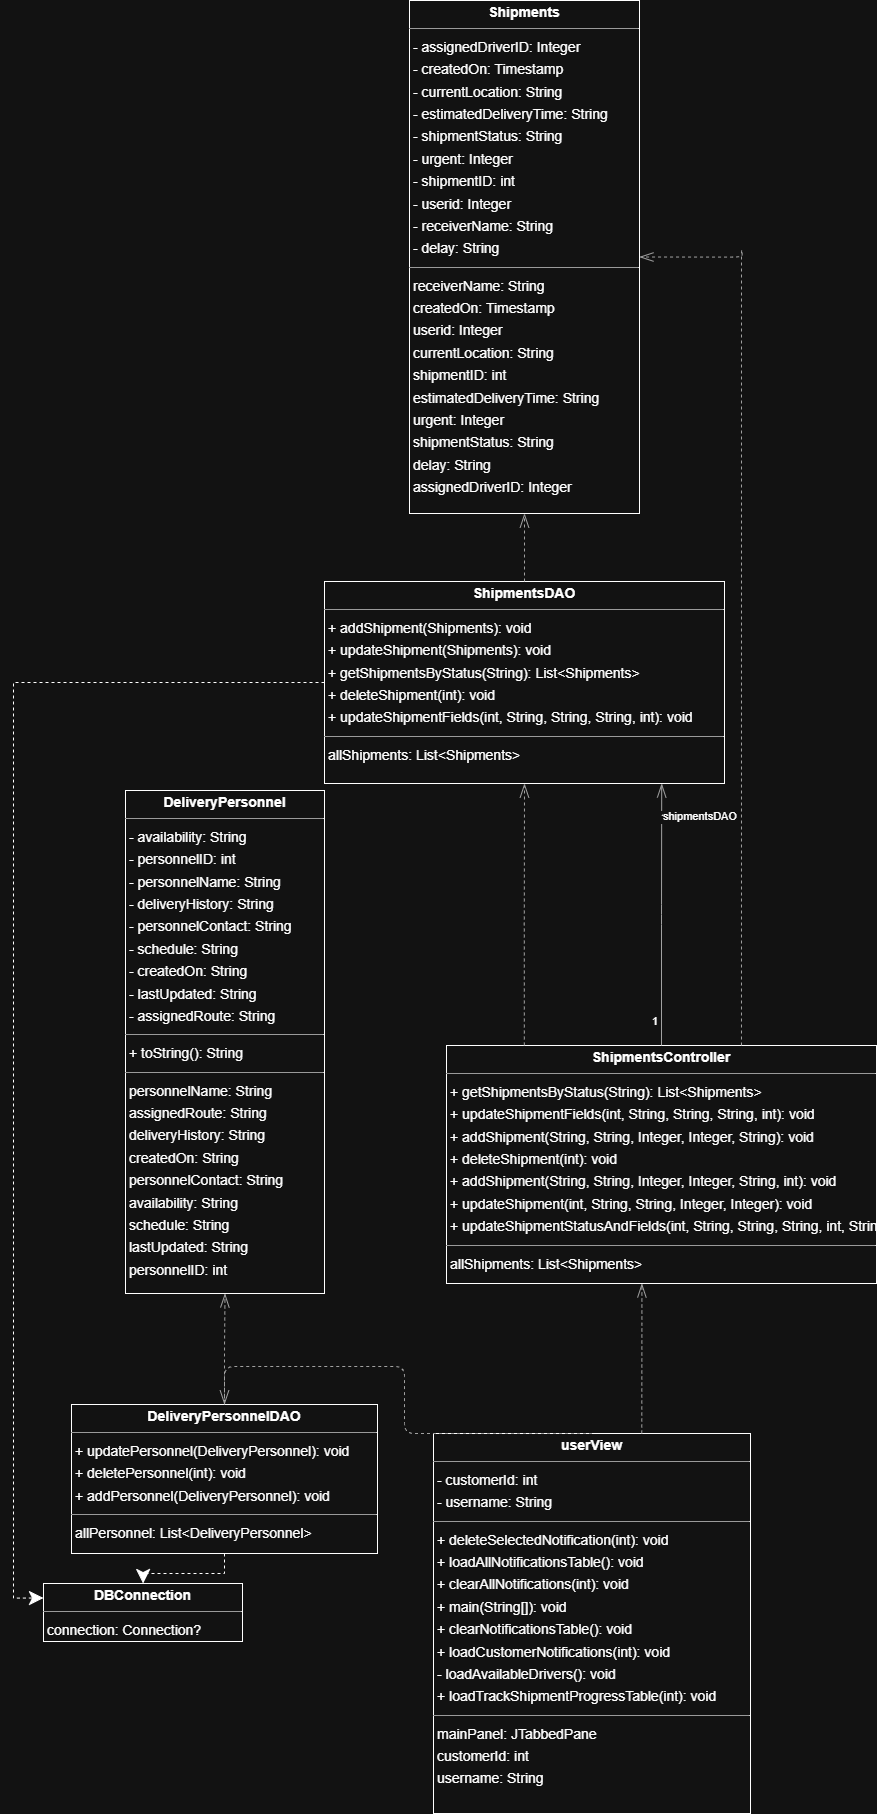

The diagram above was exported from draw.io. Its source (the exported page's mxGraphModel, read from the mxfile embedded in the PNG):
<mxGraphModel dx="2292" dy="1538" grid="1" gridSize="10" guides="1" tooltips="1" connect="1" arrows="1" fold="1" page="0" pageScale="1" pageWidth="1200" pageHeight="1920" background="none" math="0" shadow="0">
  <root>
    <mxCell id="0" />
    <mxCell id="1" parent="0" />
    <mxCell id="node6" value="&lt;p style=&quot;margin:0px;margin-top:4px;text-align:center;&quot;&gt;&lt;b&gt;DBConnection&lt;/b&gt;&lt;/p&gt;&lt;hr size=&quot;1&quot;/&gt;&lt;p style=&quot;margin:0 0 0 4px;line-height:1.6;&quot;&gt; connection: Connection?&lt;/p&gt;" style="verticalAlign=top;align=left;overflow=fill;fontSize=14;fontFamily=Helvetica;html=1;rounded=0;shadow=0;comic=0;labelBackgroundColor=none;strokeWidth=1;" parent="1" vertex="1">
      <mxGeometry x="-140" y="1570" width="199" height="58" as="geometry" />
    </mxCell>
    <mxCell id="node1" value="&lt;p style=&quot;margin:0px;margin-top:4px;text-align:center;&quot;&gt;&lt;b&gt;DeliveryPersonnel&lt;/b&gt;&lt;/p&gt;&lt;hr size=&quot;1&quot;/&gt;&lt;p style=&quot;margin:0 0 0 4px;line-height:1.6;&quot;&gt;- availability: String&lt;br/&gt;- personnelID: int&lt;br/&gt;- personnelName: String&lt;br/&gt;- deliveryHistory: String&lt;br/&gt;- personnelContact: String&lt;br/&gt;- schedule: String&lt;br/&gt;- createdOn: String&lt;br/&gt;- lastUpdated: String&lt;br/&gt;- assignedRoute: String&lt;/p&gt;&lt;hr size=&quot;1&quot;/&gt;&lt;p style=&quot;margin:0 0 0 4px;line-height:1.6;&quot;&gt;+ toString(): String&lt;/p&gt;&lt;hr size=&quot;1&quot;/&gt;&lt;p style=&quot;margin:0 0 0 4px;line-height:1.6;&quot;&gt; personnelName: String&lt;br/&gt; assignedRoute: String&lt;br/&gt; deliveryHistory: String&lt;br/&gt; createdOn: String&lt;br/&gt; personnelContact: String&lt;br/&gt; availability: String&lt;br/&gt; schedule: String&lt;br/&gt; lastUpdated: String&lt;br/&gt; personnelID: int&lt;/p&gt;" style="verticalAlign=top;align=left;overflow=fill;fontSize=14;fontFamily=Helvetica;html=1;rounded=0;shadow=0;comic=0;labelBackgroundColor=none;strokeWidth=1;" parent="1" vertex="1">
      <mxGeometry x="-58" y="777" width="199" height="503" as="geometry" />
    </mxCell>
    <mxCell id="LFZ94np7WHthx65oKEmL-2" style="edgeStyle=orthogonalEdgeStyle;rounded=0;orthogonalLoop=1;jettySize=auto;html=1;dashed=1;endSize=12;" edge="1" parent="1" source="node4" target="node6">
      <mxGeometry relative="1" as="geometry" />
    </mxCell>
    <mxCell id="node4" value="&lt;p style=&quot;margin:0px;margin-top:4px;text-align:center;&quot;&gt;&lt;b&gt;DeliveryPersonnelDAO&lt;/b&gt;&lt;/p&gt;&lt;hr size=&quot;1&quot;/&gt;&lt;p style=&quot;margin:0 0 0 4px;line-height:1.6;&quot;&gt;+ updatePersonnel(DeliveryPersonnel): void&lt;br/&gt;+ deletePersonnel(int): void&lt;br/&gt;+ addPersonnel(DeliveryPersonnel): void&lt;/p&gt;&lt;hr size=&quot;1&quot;/&gt;&lt;p style=&quot;margin:0 0 0 4px;line-height:1.6;&quot;&gt; allPersonnel: List&amp;lt;DeliveryPersonnel&amp;gt;&lt;/p&gt;" style="verticalAlign=top;align=left;overflow=fill;fontSize=14;fontFamily=Helvetica;html=1;rounded=0;shadow=0;comic=0;labelBackgroundColor=none;strokeWidth=1;" parent="1" vertex="1">
      <mxGeometry x="-112" y="1391" width="306" height="149" as="geometry" />
    </mxCell>
    <mxCell id="node5" value="&lt;p style=&quot;margin:0px;margin-top:4px;text-align:center;&quot;&gt;&lt;b&gt;Shipments&lt;/b&gt;&lt;/p&gt;&lt;hr size=&quot;1&quot;/&gt;&lt;p style=&quot;margin:0 0 0 4px;line-height:1.6;&quot;&gt;- assignedDriverID: Integer&lt;br/&gt;- createdOn: Timestamp&lt;br/&gt;- currentLocation: String&lt;br/&gt;- estimatedDeliveryTime: String&lt;br/&gt;- shipmentStatus: String&lt;br/&gt;- urgent: Integer&lt;br/&gt;- shipmentID: int&lt;br/&gt;- userid: Integer&lt;br/&gt;- receiverName: String&lt;br/&gt;- delay: String&lt;/p&gt;&lt;hr size=&quot;1&quot;/&gt;&lt;p style=&quot;margin:0 0 0 4px;line-height:1.6;&quot;&gt; receiverName: String&lt;br/&gt; createdOn: Timestamp&lt;br/&gt; userid: Integer&lt;br/&gt; currentLocation: String&lt;br/&gt; shipmentID: int&lt;br/&gt; estimatedDeliveryTime: String&lt;br/&gt; urgent: Integer&lt;br/&gt; shipmentStatus: String&lt;br/&gt; delay: String&lt;br/&gt; assignedDriverID: Integer&lt;/p&gt;" style="verticalAlign=top;align=left;overflow=fill;fontSize=14;fontFamily=Helvetica;html=1;rounded=0;shadow=0;comic=0;labelBackgroundColor=none;strokeWidth=1;" parent="1" vertex="1">
      <mxGeometry x="226" y="-13" width="230" height="513" as="geometry" />
    </mxCell>
    <mxCell id="node0" value="&lt;p style=&quot;margin:0px;margin-top:4px;text-align:center;&quot;&gt;&lt;b&gt;ShipmentsController&lt;/b&gt;&lt;/p&gt;&lt;hr size=&quot;1&quot;/&gt;&lt;p style=&quot;margin:0 0 0 4px;line-height:1.6;&quot;&gt;+ getShipmentsByStatus(String): List&amp;lt;Shipments&amp;gt;&lt;br/&gt;+ updateShipmentFields(int, String, String, String, int): void&lt;br/&gt;+ addShipment(String, String, Integer, Integer, String): void&lt;br/&gt;+ deleteShipment(int): void&lt;br/&gt;+ addShipment(String, String, Integer, Integer, String, int): void&lt;br/&gt;+ updateShipment(int, String, String, Integer, Integer): void&lt;br/&gt;+ updateShipmentStatusAndFields(int, String, String, String, int, String): void&lt;/p&gt;&lt;hr size=&quot;1&quot;/&gt;&lt;p style=&quot;margin:0 0 0 4px;line-height:1.6;&quot;&gt; allShipments: List&amp;lt;Shipments&amp;gt;&lt;/p&gt;" style="verticalAlign=top;align=left;overflow=fill;fontSize=14;fontFamily=Helvetica;html=1;rounded=0;shadow=0;comic=0;labelBackgroundColor=none;strokeWidth=1;" parent="1" vertex="1">
      <mxGeometry x="263" y="1032" width="430" height="238" as="geometry" />
    </mxCell>
    <mxCell id="LFZ94np7WHthx65oKEmL-1" style="edgeStyle=orthogonalEdgeStyle;rounded=0;orthogonalLoop=1;jettySize=auto;html=1;entryX=0;entryY=0.25;entryDx=0;entryDy=0;dashed=1;endSize=12;" edge="1" parent="1" source="node3" target="node6">
      <mxGeometry relative="1" as="geometry">
        <mxPoint x="-180" y="1590" as="targetPoint" />
      </mxGeometry>
    </mxCell>
    <mxCell id="node3" value="&lt;p style=&quot;margin:0px;margin-top:4px;text-align:center;&quot;&gt;&lt;b&gt;ShipmentsDAO&lt;/b&gt;&lt;/p&gt;&lt;hr size=&quot;1&quot;/&gt;&lt;p style=&quot;margin:0 0 0 4px;line-height:1.6;&quot;&gt;+ addShipment(Shipments): void&lt;br/&gt;+ updateShipment(Shipments): void&lt;br/&gt;+ getShipmentsByStatus(String): List&amp;lt;Shipments&amp;gt;&lt;br/&gt;+ deleteShipment(int): void&lt;br/&gt;+ updateShipmentFields(int, String, String, String, int): void&lt;/p&gt;&lt;hr size=&quot;1&quot;/&gt;&lt;p style=&quot;margin:0 0 0 4px;line-height:1.6;&quot;&gt; allShipments: List&amp;lt;Shipments&amp;gt;&lt;/p&gt;" style="verticalAlign=top;align=left;overflow=fill;fontSize=14;fontFamily=Helvetica;html=1;rounded=0;shadow=0;comic=0;labelBackgroundColor=none;strokeWidth=1;" parent="1" vertex="1">
      <mxGeometry x="141" y="568" width="400" height="202" as="geometry" />
    </mxCell>
    <mxCell id="node2" value="&lt;p style=&quot;margin:0px;margin-top:4px;text-align:center;&quot;&gt;&lt;b&gt;userView&lt;/b&gt;&lt;/p&gt;&lt;hr size=&quot;1&quot;/&gt;&lt;p style=&quot;margin:0 0 0 4px;line-height:1.6;&quot;&gt;- customerId: int&lt;br/&gt;- username: String&lt;/p&gt;&lt;hr size=&quot;1&quot;/&gt;&lt;p style=&quot;margin:0 0 0 4px;line-height:1.6;&quot;&gt;+ deleteSelectedNotification(int): void&lt;br/&gt;+ loadAllNotificationsTable(): void&lt;br/&gt;+ clearAllNotifications(int): void&lt;br/&gt;+ main(String[]): void&lt;br/&gt;+ clearNotificationsTable(): void&lt;br/&gt;+ loadCustomerNotifications(int): void&lt;br/&gt;- loadAvailableDrivers(): void&lt;br/&gt;+ loadTrackShipmentProgressTable(int): void&lt;/p&gt;&lt;hr size=&quot;1&quot;/&gt;&lt;p style=&quot;margin:0 0 0 4px;line-height:1.6;&quot;&gt; mainPanel: JTabbedPane&lt;br/&gt; customerId: int&lt;br/&gt; username: String&lt;/p&gt;" style="verticalAlign=top;align=left;overflow=fill;fontSize=14;fontFamily=Helvetica;html=1;rounded=0;shadow=0;comic=0;labelBackgroundColor=none;strokeWidth=1;" parent="1" vertex="1">
      <mxGeometry x="250" y="1420" width="317" height="380" as="geometry" />
    </mxCell>
    <mxCell id="edge1" value="" style="html=1;rounded=1;edgeStyle=orthogonalEdgeStyle;dashed=1;startArrow=none;endArrow=openThin;endSize=12;strokeColor=#595959;exitX=0.500;exitY=0.000;exitDx=0;exitDy=0;entryX=0.500;entryY=1.000;entryDx=0;entryDy=0;" parent="1" source="node4" target="node1" edge="1">
      <mxGeometry width="50" height="50" relative="1" as="geometry">
        <Array as="points" />
      </mxGeometry>
    </mxCell>
    <mxCell id="edge0" value="" style="html=1;rounded=1;edgeStyle=orthogonalEdgeStyle;dashed=1;startArrow=none;endArrow=openThin;endSize=12;strokeColor=#595959;exitX=0.686;exitY=0.000;exitDx=0;exitDy=0;entryX=1.000;entryY=0.500;entryDx=0;entryDy=0;" parent="1" source="node0" target="node5" edge="1">
      <mxGeometry width="50" height="50" relative="1" as="geometry">
        <Array as="points">
          <mxPoint x="559" y="233" />
        </Array>
      </mxGeometry>
    </mxCell>
    <mxCell id="edge2" value="" style="html=1;rounded=1;edgeStyle=orthogonalEdgeStyle;dashed=1;startArrow=none;endArrow=openThin;endSize=12;strokeColor=#595959;exitX=0.181;exitY=0.000;exitDx=0;exitDy=0;entryX=0.500;entryY=1.000;entryDx=0;entryDy=0;" parent="1" source="node0" target="node3" edge="1">
      <mxGeometry width="50" height="50" relative="1" as="geometry">
        <Array as="points" />
      </mxGeometry>
    </mxCell>
    <mxCell id="edge6" value="" style="html=1;rounded=1;edgeStyle=orthogonalEdgeStyle;dashed=0;startArrow=diamondThinstartSize=12;endArrow=openThin;endSize=12;strokeColor=#595959;exitX=0.500;exitY=0.000;exitDx=0;exitDy=0;entryX=0.843;entryY=1.000;entryDx=0;entryDy=0;" parent="1" source="node0" target="node3" edge="1">
      <mxGeometry width="50" height="50" relative="1" as="geometry">
        <Array as="points" />
      </mxGeometry>
    </mxCell>
    <mxCell id="label36" value="1" style="edgeLabel;resizable=0;html=1;align=left;verticalAlign=top;strokeColor=default;" parent="edge6" vertex="1" connectable="0">
      <mxGeometry x="467" y="995" as="geometry" />
    </mxCell>
    <mxCell id="label40" value="1" style="edgeLabel;resizable=0;html=1;align=left;verticalAlign=top;strokeColor=default;" parent="edge6" vertex="1" connectable="0">
      <mxGeometry x="478" y="744" as="geometry">
        <mxPoint x="-2" y="47" as="offset" />
      </mxGeometry>
    </mxCell>
    <mxCell id="label41" value="shipmentsDAO" style="edgeLabel;resizable=0;html=1;align=left;verticalAlign=top;strokeColor=default;" parent="edge6" vertex="1" connectable="0">
      <mxGeometry x="478" y="790" as="geometry" />
    </mxCell>
    <mxCell id="edge4" value="" style="html=1;rounded=1;edgeStyle=orthogonalEdgeStyle;dashed=1;startArrow=none;endArrow=openThin;endSize=12;strokeColor=#595959;exitX=0.500;exitY=0.000;exitDx=0;exitDy=0;entryX=0.500;entryY=1.000;entryDx=0;entryDy=0;" parent="1" source="node3" target="node5" edge="1">
      <mxGeometry width="50" height="50" relative="1" as="geometry">
        <Array as="points" />
      </mxGeometry>
    </mxCell>
    <mxCell id="edge5" value="" style="html=1;rounded=1;edgeStyle=orthogonalEdgeStyle;dashed=1;startArrow=none;endArrow=openThin;endSize=12;strokeColor=#595959;exitX=0.500;exitY=0.000;exitDx=0;exitDy=0;entryX=0.500;entryY=0.000;entryDx=0;entryDy=0;" parent="1" source="node2" target="node4" edge="1">
      <mxGeometry width="50" height="50" relative="1" as="geometry">
        <Array as="points">
          <mxPoint x="221" y="1353" />
          <mxPoint x="41" y="1353" />
        </Array>
      </mxGeometry>
    </mxCell>
    <mxCell id="edge3" value="" style="html=1;rounded=1;edgeStyle=orthogonalEdgeStyle;dashed=1;startArrow=none;endArrow=openThin;endSize=12;strokeColor=#595959;exitX=0.657;exitY=0.000;exitDx=0;exitDy=0;" parent="1" source="node2" target="node0" edge="1">
      <mxGeometry width="50" height="50" relative="1" as="geometry">
        <Array as="points">
          <mxPoint x="458" y="1300" />
          <mxPoint x="458" y="1300" />
        </Array>
        <mxPoint x="470" y="1300" as="targetPoint" />
      </mxGeometry>
    </mxCell>
  </root>
</mxGraphModel>